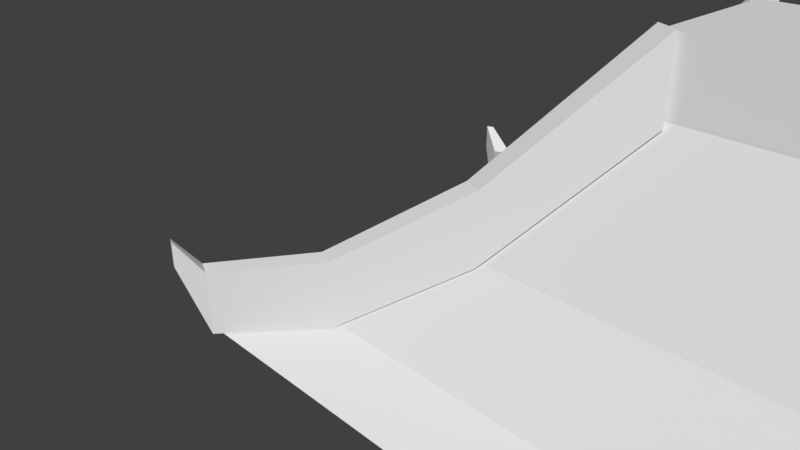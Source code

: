 # Source: RoofGame.blend  (saved by Blender 2.78.0; exported with 4.5.12 LTS)
import bpy
from mathutils import Matrix  # noqa: F401  (used for matrix-valued properties, if any)

bpy.ops.wm.read_factory_settings(use_empty=True)
scene = bpy.context.scene
scene.name = 'Scene'

# ---- collections
col_collection_1 = bpy.data.collections.new('Collection 1'); scene.collection.children.link(col_collection_1)

# ---- world
world_world = bpy.data.worlds.new('World'); scene.world = world_world
world_world.color = (0.05088, 0.05088, 0.05088)
world_world.use_sun_shadow = False
world_world.sun_shadow_jitter_overblur = 0.0
world_world.cycles.sampling_method = 'MANUAL'

# ---- cameras
cam_camera = bpy.data.cameras.new('Camera')
cam_camera.clip_end = 100.0
cam_camera.lens = 35.0
cam_camera.sensor_width = 32.0
cam_camera.sensor_height = 18.0
cam_camera.ortho_scale = 7.314
cam_camera.dof.focus_distance = 0.0
cam_camera.dof.aperture_fstop = 128.0

# ---- meshes
me_plane_002 = bpy.data.meshes.new('Plane.002')
me_plane_002.from_pydata([(1.313, 0.3068, 0.6846), (1.313, 0.3068, 0.5348), (1.313, -0.303, 0.6846), (1.313, -0.303, 0.5348), (0.7027, 0.3068, 0.6846), (0.7027, 0.3068, 0.5348), (0.7027, -0.303, 0.6846), (0.7027, -0.303, 0.5348), (-0.05307, -1.06, 0.1274), (1.988, 1.022, 0.1383), (-0.05307, -1.06, 0.183), (1.521, 0.555, 0.4116), (-0.03886, -1.075, 0.1274), (1.755, 0.7888, 0.2238), (-0.03886, -1.075, 0.183), (1.295, 0.3291, 0.69), (-8.345e-07, -0.9863, -8.941e-08), (-8.345e-07, -0.9863, 0.1383), (0.03535, -1.022, -8.941e-08), (0.03535, -1.022, 0.1383), (-8.345e-07, -0.9863, -8.941e-08), (-8.345e-07, -0.9863, 0.1383), (0.03535, -1.022, -8.941e-08), (0.03535, -1.022, 0.1383), (-8.345e-07, -0.9863, -8.941e-08), (1.988, 1.022, -8.941e-08), (-8.345e-07, -0.9863, 0.1383), (1.521, 0.555, 0.2733), (0.03535, -1.022, -8.941e-08), (1.755, 0.7888, 0.08548), (0.03535, -1.022, 0.1383), (1.295, 0.3291, 0.5518), (-8.345e-07, -0.9863, -8.941e-08), (-8.345e-07, -0.9863, 0.1383), (0.03535, -1.022, -8.941e-08), (0.03535, -1.022, 0.1383), (0.6925, -0.2938, 0.5518), (0.2329, -0.7534, 0.08548), (0.4666, -0.5196, 0.2733), (-8.345e-07, -0.9863, -8.941e-08), (0.6925, -0.2938, 0.69), (2.023, 0.9863, 0.1383), (0.2329, -0.7534, 0.2238), (1.557, 0.5196, 0.4116), (0.4666, -0.5196, 0.4116), (1.79, 0.7534, 0.2238), (-8.345e-07, -0.9863, 0.1383), (1.331, 0.2938, 0.69), (0.7279, -0.3291, 0.5518), (0.2682, -0.7888, 0.08548), (0.502, -0.555, 0.2733), (0.03535, -1.022, -8.941e-08), (0.7279, -0.3291, 0.69), (0.2682, -0.7888, 0.2238), (0.502, -0.555, 0.4116), (0.03535, -1.022, 0.1383), (2.023, -0.9863, 0.1383), (2.023, 0.9863, -8.941e-08), (1.557, -0.5196, 0.4116), (1.557, 0.5196, 0.2733), (1.79, -0.7534, 0.2238), (1.79, 0.7534, 0.08548), (1.331, -0.2938, 0.69), (1.331, 0.2938, 0.5518), (2.023, -0.9863, -8.941e-08), (1.557, -0.5196, 0.2733), (1.79, -0.7534, 0.08548), (1.331, -0.2938, 0.5518), (1.988, -1.022, 0.1383), (1.521, -0.555, 0.4116), (1.755, -0.7888, 0.2238), (1.295, -0.3291, 0.69), (1.988, -1.022, -8.941e-08), (1.521, -0.555, 0.2733), (1.755, -0.7888, 0.08548), (1.295, -0.3291, 0.5518), (1.988, 1.022, 0.1383), (1.988, 1.022, -8.941e-08), (2.023, -0.9863, 0.1383), (2.023, -0.9863, -8.941e-08), (1.988, -1.022, 0.1383), (1.988, -1.022, -8.941e-08), (2.023, -0.9863, 0.1383), (2.023, -0.9863, -8.941e-08), (2.023, 0.9863, 0.1383), (2.023, 0.9863, -8.941e-08), (1.988, -1.022, 0.1383), (1.988, -1.022, -8.941e-08), (2.023, -0.9863, 0.1383), (2.023, -0.9863, -8.941e-08), (1.988, -1.022, 0.1383), (1.988, -1.022, -8.941e-08), (1.988, 1.022, 0.1383), (1.988, 1.022, -8.941e-08), (2.023, -0.9863, 0.1383), (2.023, -0.9863, -8.941e-08), (1.988, -1.022, 0.1383), (1.988, -1.022, -8.941e-08), (2.076, -1.06, 0.183), (2.076, -1.06, 0.1274), (2.023, 0.9863, 0.1383), (2.023, 0.9863, -8.941e-08), (2.062, -1.075, 0.183), (2.062, -1.075, 0.1274), (2.076, 1.06, 0.1274), (2.076, 1.06, 0.183), (2.062, 1.075, 0.1274), (2.062, 1.075, 0.183), (1.988, 1.022, 0.1383), (1.988, 1.022, -8.941e-08), (2.023, 0.9863, -8.941e-08), (2.023, 0.9863, 0.1383), (1.988, 1.022, -8.941e-08), (1.988, 1.022, 0.1383), (2.023, 0.9863, -8.941e-08), (2.023, 0.9863, 0.1383), (2.023, 0.9863, 0.1383), (2.023, 0.9863, -8.941e-08), (1.988, 1.022, -8.941e-08), (1.988, 1.022, 0.1383), (2.023, 0.9863, -8.941e-08), (2.023, 0.9863, 0.1383), (1.988, 1.022, -8.941e-08), (1.988, 1.022, 0.1383), (1.988, 1.022, 0.1383), (1.988, 1.022, -8.941e-08), (2.023, 0.9863, -8.941e-08), (2.023, 0.9863, 0.1383), (1.988, 1.022, -8.941e-08), (1.988, 1.022, 0.1383), (1.331, 0.2938, 0.5518), (1.79, 0.7534, 0.08548), (2.023, 0.9863, 0.1383), (2.023, 0.9863, -8.941e-08), (1.557, 0.5196, 0.2733), (2.023, 0.9863, -8.941e-08), (1.331, 0.2938, 0.69), (1.79, 0.7534, 0.2238), (1.557, 0.5196, 0.4116), (2.023, 0.9863, 0.1383), (2.062, 1.075, 0.183), (2.062, 1.075, 0.1274), (2.076, 1.06, 0.183), (2.076, 1.06, 0.1274), (1.295, 0.3291, 0.5518), (1.755, 0.7888, 0.08548), (1.521, 0.555, 0.2733), (1.988, 1.022, -8.941e-08), (1.295, 0.3291, 0.69), (1.755, 0.7888, 0.2238), (1.521, 0.555, 0.4116), (1.988, 1.022, 0.1383), (-0.03886, 1.075, 0.1274), (-0.03886, 1.075, 0.183), (-0.05307, 1.06, 0.1274), (-0.05307, 1.06, 0.183), (0.03535, 1.022, -8.941e-08), (0.03535, 1.022, 0.1383), (-8.345e-07, 0.9863, -8.941e-08), (-8.345e-07, 0.9863, 0.1383), (0.03535, 1.022, -8.941e-08), (0.03535, 1.022, 0.1383), (-8.345e-07, 0.9863, -8.941e-08), (-8.345e-07, 0.9863, 0.1383), (0.03535, 1.022, -8.941e-08), (0.03535, 1.022, 0.1383), (-8.345e-07, 0.9863, -8.941e-08), (-8.345e-07, 0.9863, 0.1383), (0.03535, 1.022, -8.941e-08), (0.03535, 1.022, 0.1383), (-8.345e-07, 0.9863, -8.941e-08), (-8.345e-07, 0.9863, 0.1383), (0.7279, 0.3291, 0.5518), (0.2682, 0.7888, 0.08548), (0.502, 0.555, 0.2733), (0.03535, 1.022, -8.941e-08), (0.7279, 0.3291, 0.69), (0.2682, 0.7888, 0.2238), (0.502, 0.555, 0.4116), (0.03535, 1.022, 0.1383), (0.6925, 0.2938, 0.5518), (0.2329, 0.7534, 0.08548), (0.4666, 0.5196, 0.2733), (-8.345e-07, 0.9863, -8.941e-08), (0.6925, 0.2938, 0.69), (0.2329, 0.7534, 0.2238), (0.4666, 0.5196, 0.4116), (-8.345e-07, 0.9863, 0.1383), (0.007581, -0.9981, 0.007721), (2.008, -0.9981, 0.007721), (0.007581, 1.002, 0.007721), (2.008, 1.002, 0.007721), (0.4742, 0.5353, 0.281), (0.4742, -0.5314, 0.281), (1.541, -0.5314, 0.281), (1.541, 0.5353, 0.281), (0.2404, 0.769, 0.0932), (0.2404, -0.7652, 0.0932), (1.775, -0.7652, 0.0932), (1.775, 0.769, 0.0932), (0.7001, 0.3094, 0.5595), (0.7001, -0.3056, 0.5595), (1.315, -0.3056, 0.5595), (1.315, 0.3094, 0.5595), (0.007581, -0.9981, 0.007721), (0.2404, -0.7652, 0.0932), (2.008, -0.9981, 0.007721), (1.775, -0.7652, 0.0932), (0.4742, -0.5314, 0.281), (1.541, -0.5314, 0.281), (0.7001, -0.3056, 0.5595), (1.315, -0.3056, 0.5595), (0.7001, 0.3094, 0.8736), (1.315, 0.3094, 0.8736), (0.7001, -0.3056, 0.8736), (1.315, -0.3056, 0.8736), (1.315, 0.3094, 0.8736), (0.7001, 0.3094, 0.8736), (1.315, -0.3056, 0.8736), (0.7001, -0.3056, 0.8736)], [(214, 219), (212, 217), (218, 215), (213, 216)], [(0, 4, 6, 2), (5, 1, 3, 7), (3, 2, 6, 7), (5, 4, 0, 1), (7, 6, 4, 5), (1, 0, 2, 3), (11, 13, 29, 27), (54, 53, 49, 50), (30, 26, 21, 23), (55, 46, 33, 35), (22, 23, 19, 18), (50, 49, 37, 38), (13, 9, 25, 29), (16, 18, 12, 8), (15, 11, 27, 31), (42, 37, 39, 46), (21, 20, 16, 17), (52, 48, 36, 40), (43, 59, 61, 45), (72, 64, 79, 81), (56, 60, 70, 68), (68, 72, 81, 80), (80, 81, 87, 86), (87, 83, 89, 91), (45, 61, 57, 41), (62, 58, 65, 67), (47, 63, 59, 43), (60, 56, 64, 66), (96, 97, 103, 102), (71, 75, 73, 69), (18, 19, 14, 12), (9, 13, 45, 41), (20, 22, 18, 16), (13, 11, 43, 45), (19, 17, 10, 14), (11, 15, 47, 43), (26, 24, 20, 21), (51, 55, 35, 34), (12, 14, 10, 8), (28, 30, 23, 22), (53, 54, 44, 42), (48, 50, 38, 36), (53, 55, 51, 49), (29, 25, 57, 61), (24, 28, 22, 20), (27, 29, 61, 59), (33, 32, 24, 26), (31, 27, 59, 63), (46, 39, 32, 33), (65, 66, 74, 73), (39, 51, 34, 32), (67, 65, 73, 75), (58, 60, 66, 65), (60, 58, 69, 70), (40, 36, 38, 44), (32, 34, 28, 24), (25, 9, 76, 77), (44, 38, 37, 42), (17, 16, 8, 10), (34, 35, 30, 28), (15, 31, 63, 47), (23, 21, 17, 19), (84, 85, 101, 100), (85, 77, 93, 101), (90, 91, 97, 96), (83, 82, 88, 89), (9, 41, 84, 76), (52, 54, 50, 48), (55, 53, 42, 46), (57, 25, 77, 85), (54, 52, 40, 44), (49, 51, 39, 37), (58, 62, 71, 69), (35, 33, 26, 30), (41, 57, 85, 84), (66, 64, 72, 74), (56, 68, 80, 78), (64, 56, 78, 79), (97, 95, 99, 103), (110, 112, 106, 104), (112, 113, 107, 106), (93, 92, 108, 109), (99, 98, 102, 103), (81, 79, 83, 87), (78, 80, 86, 82), (62, 67, 75, 71), (86, 87, 91, 90), (69, 73, 74, 70), (76, 84, 100, 92), (77, 76, 92, 93), (89, 88, 94, 95), (94, 96, 102, 98), (70, 74, 72, 68), (91, 89, 95, 97), (123, 121, 115, 119), (128, 129, 123, 122), (119, 115, 111, 113), (126, 128, 122, 120), (115, 114, 110, 111), (79, 78, 82, 83), (114, 118, 112, 110), (101, 93, 109, 117), (100, 101, 117, 116), (106, 107, 105, 104), (118, 119, 113, 112), (88, 90, 96, 94), (113, 111, 105, 107), (82, 86, 90, 88), (95, 94, 98, 99), (92, 100, 116, 108), (148, 144, 130, 136), (137, 131, 135, 139), (132, 133, 143, 142), (138, 134, 131, 137), (121, 120, 114, 115), (108, 116, 132, 124), (109, 108, 124, 125), (122, 123, 119, 118), (129, 127, 121, 123), (120, 122, 118, 114), (135, 147, 128, 126), (111, 110, 104, 105), (151, 139, 127, 129), (117, 109, 125, 133), (116, 117, 133, 132), (139, 135, 126, 127), (148, 150, 146, 144), (147, 151, 129, 128), (136, 130, 134, 138), (127, 126, 120, 121), (141, 140, 142, 143), (125, 124, 140, 141), (133, 125, 141, 143), (124, 132, 142, 140), (149, 151, 147, 145), (150, 148, 136, 138), (151, 149, 137, 139), (149, 150, 138, 137), (150, 149, 145, 146), (144, 146, 134, 130), (145, 147, 135, 131), (146, 145, 131, 134), (186, 185, 181, 182), (167, 165, 161, 163), (187, 179, 169, 171), (162, 163, 159, 158), (182, 181, 173, 174), (156, 158, 154, 152), (177, 173, 175, 179), (161, 160, 156, 157), (184, 180, 172, 176), (158, 159, 155, 154), (160, 162, 158, 156), (159, 157, 153, 155), (165, 164, 160, 161), (183, 187, 171, 170), (154, 155, 153, 152), (166, 167, 163, 162), (185, 186, 178, 177), (180, 182, 174, 172), (185, 187, 183, 181), (164, 166, 162, 160), (169, 168, 164, 165), (179, 175, 168, 169), (175, 183, 170, 168), (176, 172, 174, 178), (168, 170, 166, 164), (178, 174, 173, 177), (157, 156, 152, 153), (170, 171, 167, 166), (163, 161, 157, 159), (184, 186, 182, 180), (187, 185, 177, 179), (186, 184, 176, 178), (181, 183, 175, 173), (171, 169, 165, 167), (197, 196, 190, 188), (199, 198, 189, 191), (196, 199, 191, 190), (193, 192, 196, 197), (197, 188, 204, 205), (195, 194, 198, 199), (192, 195, 199, 196), (201, 200, 192, 193), (203, 202, 194, 195), (200, 203, 195, 192), (189, 198, 207, 206), (188, 189, 206, 204), (207, 205, 204, 206), (211, 210, 208, 209), (209, 208, 205, 207), (198, 194, 209, 207), (202, 201, 210, 211), (193, 197, 205, 208), (194, 202, 211, 209), (201, 193, 208, 210), (191, 206, 204, 190)])
_uv = me_plane_002.uv_layers.new(name='UVMap')
_uv.uv.foreach_set('vector', [0.2458, 0.9386, 0.07198, 0.9404, 0.06841, 0.7516, 0.2511, 0.7521, 0.002461, 0.002461, 0.0, 0.0, 0.0, 0.0, 0.0, 0.0, 0.3108, 0.686, 0.2511, 0.7521, 0.06841, 0.7516, 0.004187, 0.6847, -0.001153, 0.999, 0.07198, 0.9404, 0.2458, 0.9386, 0.31, 0.9986, -0.001673, 0.7453, 0.06841, 0.7516, 0.07198, 0.9404, -0.001153, 0.9385, 0.1869, 0.9367, 0.121, 0.9373, 0.1206, 0.7488, 0.192, 0.7473, 0.3699, 0.1248, 0.7028, 0.1259, 0.7008, 0.2069, 0.3741, 0.2042, 0.3699, 0.1248, 0.7028, 0.1259, 0.7008, 0.2069, 0.3741, 0.2042, 0.0, 0.0, 0.0, 0.0, 0.0, 0.0, 0.0, 0.0, 0.0, 0.0, 0.0, 0.0, 0.0, 0.0, 0.0, 0.0, 0.0, 0.0, 0.0, 0.0, 0.0, 0.0, 0.0, 0.0, 0.0, 0.0, 0.0, 0.0, 0.0, 0.0, 0.0, 0.0, 0.7028, 0.1259, 0.9988, 0.1256, 1.0, 0.2082, 0.7008, 0.2069, 0.8271, 0.6309, 0.9086, 0.6315, 0.8741, 0.7917, 0.8584, 0.7897, 0.003142, 0.1241, 0.3699, 0.1248, 0.3741, 0.2042, 0.002723, 0.2066, 0.7013, 0.1241, 0.7027, 0.04345, 0.9984, 0.04311, 0.9969, 0.1222, 0.0, 0.0, 0.0, 0.0, 0.0, 0.0, 0.0, 0.0, 0.0, 0.0, 0.0, 0.0, 0.0, 0.0, 0.0, 0.0, 0.3684, 0.1241, 0.3699, 0.045, 0.7027, 0.04345, 0.7013, 0.1241, 0.0, 0.0, 0.0, 0.0, 0.0, 0.0, 0.0, 0.0, 1.0, 0.04372, 0.7026, 0.04372, 0.7026, 2.109e-05, 1.0, 2.102e-05, 0.0, 0.0, 0.0, 0.0, 0.0, 0.0, 0.0, 0.0, 0.0, 0.0, 0.0, 0.0, 0.0, 0.0, 0.0, 0.0, 0.0, 0.0, 0.0, 0.0, 0.0, 0.0, 0.0, 0.0, 0.7013, 0.1241, 0.7027, 0.04345, 0.9984, 0.04311, 0.9969, 0.1222, 0.003142, 0.1241, 0.3699, 0.1248, 0.3741, 0.2042, 0.002723, 0.2066, 0.002084, 0.1246, 0.003057, 0.04305, 0.3699, 0.045, 0.3684, 0.1241, 0.7028, 0.1259, 0.9988, 0.1256, 0.9987, 0.2082, 0.7008, 0.2069, 0.7369, 0.9985, 0.8271, 0.6309, 0.8584, 0.7897, 0.8602, 0.8152, 0.002084, 0.1246, 0.003057, 0.04305, 0.3699, 0.045, 0.3684, 0.1241, 0.9086, 0.6315, 0.9917, 0.9985, 0.8671, 0.8165, 0.8741, 0.7917, 1.0, 0.04372, 0.7026, 0.04372, 0.7026, 2.109e-05, 1.0, 2.102e-05, 0.0, 0.0, 0.0, 0.0, 0.0, 0.0, 0.0, 0.0, 0.7026, 0.04372, 0.3704, 0.04372, 0.3704, 2.121e-05, 0.7026, 2.109e-05, 0.9917, 0.9985, 0.7369, 0.9985, 0.8602, 0.8152, 0.8671, 0.8165, 0.3704, 0.04372, 2.09e-05, 0.04372, 2.093e-05, 2.09e-05, 0.3704, 2.121e-05, 0.0, 0.0, 0.0, 0.0, 0.0, 0.0, 0.0, 0.0, 0.0, 0.0, 0.0, 0.0, 0.0, 0.0, 0.0, 0.0, 0.8741, 0.7917, 0.8671, 0.8165, 0.8602, 0.8152, 0.8584, 0.7897, 0.0, 0.0, 0.0, 0.0, 0.0, 0.0, 0.0, 0.0, 0.7026, 0.04372, 0.3704, 0.04372, 0.3704, 2.121e-05, 0.7026, 2.109e-05, 0.0, 0.0, 0.0, 0.0, 0.0, 0.0, 0.0, 0.0, 0.7028, 0.1259, 0.9988, 0.1256, 1.0, 0.2082, 0.7008, 0.2069, 0.0, 0.0, 0.0, 0.0, 0.0, 0.0, 0.0, 0.0, 0.0, 0.0, 0.0, 0.0, 0.0, 0.0, 0.0, 0.0, 0.0, 0.0, 0.0, 0.0, 0.0, 0.0, 0.0, 0.0, 0.0, 0.0, 0.0, 0.0, 0.0, 0.0, 0.0, 0.0, 0.0, 0.0, 0.0, 0.0, 0.0, 0.0, 0.0, 0.0, 0.0, 0.0, 0.0, 0.0, 0.0, 0.0, 0.0, 0.0, 0.0, 0.0, 0.0, 0.0, 0.0, 0.0, 0.0, 0.0, 0.0, 0.0, 0.0, 0.0, 0.0, 0.0, 0.0, 0.0, 0.0, 0.0, 0.0, 0.0, 0.0, 0.0, 0.0, 0.0, 0.3699, 0.1248, 0.7028, 0.1259, 0.7008, 0.2069, 0.3741, 0.2042, 0.7026, 0.04372, 0.3704, 0.04372, 0.3704, 2.121e-05, 0.7026, 2.109e-05, 0.002084, 0.1246, 0.003057, 0.04305, 0.3699, 0.045, 0.3684, 0.1241, 0.0, 0.0, 0.0, 0.0, 0.0, 0.0, 0.0, 0.0, 0.0, 0.0, 0.0, 0.0, 0.0, 0.0, 0.0, 0.0, 0.3684, 0.1241, 0.3699, 0.045, 0.7027, 0.04345, 0.7013, 0.1241, 0.7369, 0.9985, 0.8271, 0.6309, 0.8584, 0.7897, 0.8602, 0.8152, 0.0, 0.0, 0.0, 0.0, 0.0, 0.0, 0.0, 0.0, 0.0, 0.0, 0.0, 0.0, 0.0, 0.0, 0.0, 0.0, 0.0, 0.0, 0.0, 0.0, 0.0, 0.0, 0.0, 0.0, 0.0, 0.0, 0.0, 0.0, 0.0, 0.0, 0.0, 0.0, 0.0, 0.0, 0.0, 0.0, 0.0, 0.0, 0.0, 0.0, 0.0, 0.0, 0.0, 0.0, 0.0, 0.0, 0.0, 0.0, 0.0, 0.0, 0.0, 0.0, 0.0, 0.0, 0.0, 0.0, 0.0, 0.0, 0.0, 0.0, 0.0, 0.0, 0.0, 0.0, 0.003142, 0.1241, 0.3699, 0.1248, 0.3741, 0.2042, 0.002723, 0.2066, 1.0, 0.04372, 0.7026, 0.04372, 0.7026, 2.109e-05, 1.0, 2.102e-05, 0.0, 0.0, 0.0, 0.0, 0.0, 0.0, 0.0, 0.0, 0.3704, 0.04372, 2.09e-05, 0.04372, 2.093e-05, 2.09e-05, 0.3704, 2.121e-05, 0.0, 0.0, 0.0, 0.0, 0.0, 0.0, 0.0, 0.0, 0.3704, 0.04372, 2.09e-05, 0.04372, 2.093e-05, 2.09e-05, 0.3704, 2.121e-05, 0.0, 0.0, 0.0, 0.0, 0.0, 0.0, 0.0, 0.0, 0.0, 0.0, 0.0, 0.0, 0.0, 0.0, 0.0, 0.0, 0.0, 0.0, 0.0, 0.0, 0.0, 0.0, 0.0, 0.0, 0.0, 0.0, 0.0, 0.0, 0.0, 0.0, 0.0, 0.0, 0.0, 0.0, 0.0, 0.0, 0.0, 0.0, 0.0, 0.0, 0.8271, 0.6309, 0.9086, 0.6315, 0.8741, 0.7917, 0.8584, 0.7897, 0.8271, 0.6309, 0.9086, 0.6315, 0.8741, 0.7917, 0.8584, 0.7897, 0.9086, 0.6315, 0.9917, 0.9985, 0.8671, 0.8165, 0.8741, 0.7917, 0.0, 0.0, 0.0, 0.0, 0.0, 0.0, 0.0, 0.0, 0.8741, 0.7917, 0.8671, 0.8165, 0.8602, 0.8152, 0.8584, 0.7897, 0.0, 0.0, 0.0, 0.0, 0.0, 0.0, 0.0, 0.0, 0.0, 0.0, 0.0, 0.0, 0.0, 0.0, 0.0, 0.0, 0.0, 0.0, 0.0, 0.0, 0.0, 0.0, 0.0, 0.0, 0.0, 0.0, 0.0, 0.0, 0.0, 0.0, 0.0, 0.0, 0.3684, 0.1241, 0.3699, 0.045, 0.7027, 0.04345, 0.7013, 0.1241, 0.0, 0.0, 0.0, 0.0, 0.0, 0.0, 0.0, 0.0, 0.0, 0.0, 0.0, 0.0, 0.0, 0.0, 0.0, 0.0, 0.0, 0.0, 0.0, 0.0, 0.0, 0.0, 0.0, 0.0, 0.9917, 0.9985, 0.7369, 0.9985, 0.8602, 0.8152, 0.8671, 0.8165, 0.7013, 0.1241, 0.7027, 0.04345, 0.9984, 0.04311, 0.9969, 0.1222, 0.0, 0.0, 0.0, 0.0, 0.0, 0.0, 0.0, 0.0, 0.0, 0.0, 0.0, 0.0, 0.0, 0.0, 0.0, 0.0, 0.0, 0.0, 0.0, 0.0, 0.0, 0.0, 0.0, 0.0, 0.0, 0.0, 0.0, 0.0, 0.0, 0.0, 0.0, 0.0, 0.0, 0.0, 0.0, 0.0, 0.0, 0.0, 0.0, 0.0, 0.0, 0.0, 0.0, 0.0, 0.0, 0.0, 0.0, 0.0, 0.0, 0.0, 0.0, 0.0, 0.0, 0.0, 0.0, 0.0, 0.0, 0.0, 0.0, 0.0, 0.0, 0.0, 0.0, 0.0, 0.0, 0.0, 0.0, 0.0, 0.0, 0.0, 0.0, 0.0, 0.0, 0.0, 0.0, 0.0, 0.0, 0.0, 0.0, 0.0, 0.8741, 0.7917, 0.8671, 0.8165, 0.8602, 0.8152, 0.8584, 0.7897, 0.0, 0.0, 0.0, 0.0, 0.0, 0.0, 0.0, 0.0, 0.0, 0.0, 0.0, 0.0, 0.0, 0.0, 0.0, 0.0, 0.9917, 0.9985, 0.7369, 0.9985, 0.8602, 0.8152, 0.8671, 0.8165, 0.0, 0.0, 0.0, 0.0, 0.0, 0.0, 0.0, 0.0, 0.9086, 0.6315, 0.9917, 0.9985, 0.8671, 0.8165, 0.8741, 0.7917, 0.0, 0.0, 0.0, 0.0, 0.0, 0.0, 0.0, 0.0, 0.0, 0.0, 0.0, 0.0, 0.0, 0.0, 0.0, 0.0, 0.7013, 0.1241, 0.7027, 0.04345, 0.9984, 0.04311, 0.9969, 0.1222, 0.7369, 0.9985, 0.8271, 0.6309, 0.8584, 0.7897, 0.8602, 0.8152, 0.3684, 0.1241, 0.3699, 0.045, 0.7027, 0.04345, 0.7013, 0.1241, 0.0, 0.0, 0.0, 0.0, 0.0, 0.0, 0.0, 0.0, 0.0, 0.0, 0.0, 0.0, 0.0, 0.0, 0.0, 0.0, 0.0, 0.0, 0.0, 0.0, 0.0, 0.0, 0.0, 0.0, 0.0, 0.0, 0.0, 0.0, 0.0, 0.0, 0.0, 0.0, 0.0, 0.0, 0.0, 0.0, 0.0, 0.0, 0.0, 0.0, 0.0, 0.0, 0.0, 0.0, 0.0, 0.0, 0.0, 0.0, 0.0, 0.0, 0.0, 0.0, 0.0, 0.0, 0.0, 0.0, 0.7369, 0.9985, 0.8271, 0.6309, 0.8584, 0.7897, 0.8602, 0.8152, 0.0, 0.0, 0.0, 0.0, 0.0, 0.0, 0.0, 0.0, 0.0, 0.0, 0.0, 0.0, 0.0, 0.0, 0.0, 0.0, 0.0, 0.0, 0.0, 0.0, 0.0, 0.0, 0.0, 0.0, 0.0, 0.0, 0.0, 0.0, 0.0, 0.0, 0.0, 0.0, 0.003142, 0.1241, 0.3699, 0.1248, 0.3741, 0.2042, 0.002723, 0.2066, 0.0, 0.0, 0.0, 0.0, 0.0, 0.0, 0.0, 0.0, 0.002084, 0.1246, 0.003057, 0.04305, 0.3699, 0.045, 0.3684, 0.1241, 0.0, 0.0, 0.0, 0.0, 0.0, 0.0, 0.0, 0.0, 0.8741, 0.7917, 0.8671, 0.8165, 0.8602, 0.8152, 0.8584, 0.7897, 0.9086, 0.6315, 0.9917, 0.9985, 0.8671, 0.8165, 0.8741, 0.7917, 0.8271, 0.6309, 0.9086, 0.6315, 0.8741, 0.7917, 0.8584, 0.7897, 0.9917, 0.9985, 0.7369, 0.9985, 0.8602, 0.8152, 0.8671, 0.8165, 0.7028, 0.1259, 0.9988, 0.1256, 1.001, 0.2082, 0.7008, 0.2069, 0.3704, 0.04372, 2.09e-05, 0.04372, 2.093e-05, 2.09e-05, 0.3704, 2.121e-05, 1.0, 0.04372, 0.7026, 0.04372, 0.7026, 2.109e-05, 1.0, 2.102e-05, 0.7026, 0.04372, 0.3704, 0.04372, 0.3704, 2.121e-05, 0.7026, 2.109e-05, 0.3699, 0.1248, 0.7028, 0.1259, 0.7008, 0.2069, 0.3741, 0.2042, 0.0, 0.0, 0.0, 0.0, 0.0, 0.0, 0.0, 0.0, 0.0, 0.0, 0.0, 0.0, 0.0, 0.0, 0.0, 0.0, 0.0, 0.0, 0.0, 0.0, 0.0, 0.0, 0.0, 0.0, 0.3699, 0.1248, 0.7028, 0.1259, 0.7008, 0.2069, 0.3741, 0.2042, 0.0, 0.0, 0.0, 0.0, 0.0, 0.0, 0.0, 0.0, 0.0, 0.0, 0.0, 0.0, 0.0, 0.0, 0.0, 0.0, 0.0, 0.0, 0.0, 0.0, 0.0, 0.0, 0.0, 0.0, 0.0, 0.0, 0.0, 0.0, 0.0, 0.0, 0.0, 0.0, 0.8271, 0.6309, 0.9086, 0.6315, 0.8741, 0.7917, 0.8584, 0.7897, 0.7013, 0.1241, 0.7027, 0.04345, 0.9984, 0.04311, 0.9969, 0.1222, 0.0, 0.0, 0.0, 0.0, 0.0, 0.0, 0.0, 0.0, 0.0, 0.0, 0.0, 0.0, 0.0, 0.0, 0.0, 0.0, 0.9086, 0.6315, 0.9917, 0.9985, 0.8671, 0.8165, 0.8741, 0.7917, 0.0, 0.0, 0.0, 0.0, 0.0, 0.0, 0.0, 0.0, 0.9917, 0.9985, 0.7369, 0.9985, 0.8602, 0.8152, 0.8671, 0.8165, 0.0, 0.0, 0.0, 0.0, 0.0, 0.0, 0.0, 0.0, 0.0, 0.0, 0.0, 0.0, 0.0, 0.0, 0.0, 0.0, 0.8741, 0.7917, 0.8671, 0.8165, 0.8602, 0.8152, 0.8584, 0.7897, 0.0, 0.0, 0.0, 0.0, 0.0, 0.0, 0.0, 0.0, 0.7026, 0.04372, 0.3704, 0.04372, 0.3704, 2.121e-05, 0.7026, 2.109e-05, 0.0, 0.0, 0.0, 0.0, 0.0, 0.0, 0.0, 0.0, 0.7028, 0.1259, 0.9988, 0.1256, 0.9987, 0.2082, 0.7008, 0.2069, 0.0, 0.0, 0.0, 0.0, 0.0, 0.0, 0.0, 0.0, 0.0, 0.0, 0.0, 0.0, 0.0, 0.0, 0.0, 0.0, 0.0, 0.0, 0.0, 0.0, 0.0, 0.0, 0.0, 0.0, 0.0, 0.0, 0.0, 0.0, 0.0, 0.0, 0.0, 0.0, 0.002084, 0.1246, 0.003057, 0.04305, 0.3699, 0.045, 0.3684, 0.1241, 0.0, 0.0, 0.0, 0.0, 0.0, 0.0, 0.0, 0.0, 0.3684, 0.1241, 0.3699, 0.045, 0.7027, 0.04345, 0.7013, 0.1241, 0.7369, 0.9985, 0.8271, 0.6309, 0.8584, 0.7897, 0.8602, 0.8152, 0.0, 0.0, 0.0, 0.0, 0.0, 0.0, 0.0, 0.0, 0.0, 0.0, 0.0, 0.0, 0.0, 0.0, 0.0, 0.0, 0.003142, 0.1241, 0.3699, 0.1248, 0.3741, 0.2042, 0.002723, 0.2066, 1.0, 0.04372, 0.7026, 0.04372, 0.7026, 2.109e-05, 1.0, 2.102e-05, 0.3704, 0.04372, 2.09e-05, 0.04372, 2.093e-05, 2.09e-05, 0.3704, 2.121e-05, 0.0, 0.0, 0.0, 0.0, 0.0, 0.0, 0.0, 0.0, 0.0, 0.0, 0.0, 0.0, 0.0, 0.0, 0.0, 0.0, 0.8899, 0.3373, 0.1229, 0.3373, 0.006434, 0.2132, 1.006, 0.2132, 0.886, 0.3382, 0.1189, 0.3382, 0.002528, 0.2142, 1.002, 0.2142, 0.8938, 0.3392, 0.1268, 0.3392, 0.01034, 0.2152, 1.01, 0.2152, 0.7711, 0.4867, 0.2378, 0.4867, 0.1209, 0.3368, 0.8879, 0.3368, 0.0, 0.0, 0.0, 0.0, 0.0, 0.0, 0.0, 0.0, 0.773, 0.4881, 0.2397, 0.4881, 0.1229, 0.3382, 0.8899, 0.3382, 0.775, 0.4886, 0.2417, 0.4886, 0.1248, 0.3387, 0.8918, 0.3387, 0.662, 0.6688, 0.3546, 0.6688, 0.2417, 0.4895, 0.775, 0.4895, 0.666, 0.6654, 0.3585, 0.6654, 0.2456, 0.4861, 0.7789, 0.4861, 0.664, 0.6629, 0.3565, 0.6629, 0.2436, 0.4837, 0.7769, 0.4837, 0.0, 0.0, 0.0, 0.0, 0.0, 0.0, 0.0, 0.0, 0.0, 0.0, 0.0, 0.0, 0.0, 0.0, 0.0, 0.0, 0.886, 0.3382, 0.119, 0.3382, 0.002561, 0.2142, 1.002, 0.2142, 0.6631, 0.664, 0.3556, 0.6639, 0.2428, 0.4846, 0.776, 0.4848, 0.7757, 0.4883, 0.2425, 0.4883, 0.1256, 0.3384, 0.8926, 0.3384, 0.0, 0.0, 0.0, 0.0, 0.0, 0.0, 0.0, 0.0, 0.0, 0.0, 0.0, 0.0, 0.0, 0.0, 0.0, 0.0, 0.0, 0.0, 0.0, 0.0, 0.0, 0.0, 0.0, 0.0, 0.0, 0.0, 0.0, 0.0, 0.0, 0.0, 0.0, 0.0, 0.0, 0.0, 0.0, 0.0, 0.0, 0.0, 0.0, 0.0, 0.00788, 0.00111, 0.0, 0.0, 0.0, 0.0, 1.008, 0.00111])
me_plane_002.use_remesh_preserve_volume = False
me_plane_002.use_remesh_preserve_attributes = False
me_plane_002.use_mirror_vertex_groups = False
me_plane_002.update()

# ---- objects
ob_camera = bpy.data.objects.new('Camera', cam_camera)
ob_roof = bpy.data.objects.new('Roof', me_plane_002)

# ---- transforms, parenting, visibility, modifiers, constraints
ob_camera.location = (7.481, -6.508, 5.344)
ob_camera.rotation_euler = (1.109, 0.0, 0.8149)
ob_camera.lock_rotations_4d = False
ob_camera.empty_display_type = 'ARROWS'
ob_camera.color = (0.0, 0.0, 0.0, 0.0)
ob_camera.display_type = 'WIRE'
ob_camera.lineart.crease_threshold = 0.0
ob_roof.location = (0.0, 0.0, 0.0)
ob_roof.scale = (5.923, 2.419, 5.525)
ob_roof.lineart.crease_threshold = 0.0

# ---- collection membership
col_collection_1.objects.link(ob_camera)
col_collection_1.objects.link(ob_roof)

# ---- scene / render settings (as saved in the file)
scene.camera = ob_camera
scene.frame_start = 1; scene.frame_end = 250; scene.frame_set(1)
scene.render.engine = 'BLENDER_EEVEE_NEXT'
scene.render.resolution_percentage = 50
scene.render.dither_intensity = 0.0
scene.cycles.use_denoising = False
scene.cycles.samples = 128
scene.cycles.sampling_pattern = 'TABULATED_SOBOL'
scene.cycles.light_sampling_threshold = 0.0
scene.cycles.use_adaptive_sampling = False
scene.cycles.use_light_tree = False
scene.cycles.blur_glossy = 0.0
scene.cycles.sample_clamp_indirect = 0.0
scene.view_settings.view_transform = 'Standard'
bpy.context.view_layer.update()

# ---- added for rendering (the .blend has no usable light): sun
light_auto_sun = bpy.data.lights.new('AutoSun', 'SUN')
light_auto_sun.energy = 3.0
light_auto_sun.angle = 0.0523599
ob_auto_sun = bpy.data.objects.new('AutoSun', light_auto_sun)
scene.collection.objects.link(ob_auto_sun)
ob_auto_sun.rotation_euler = (0.872665, 0.174533, 0.523599)
bpy.context.view_layer.update()
